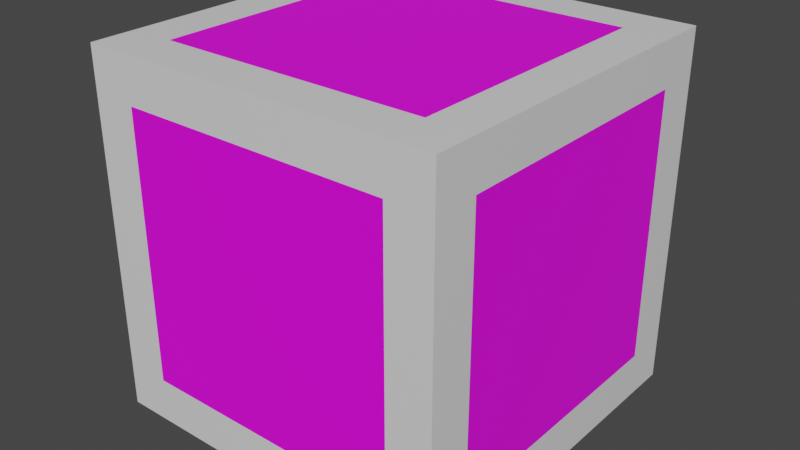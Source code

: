 # Source: pop_up_textured.blend  (saved by Blender 3.1.7; exported with 4.5.12 LTS)
import bpy
from mathutils import Matrix  # noqa: F401  (used for matrix-valued properties, if any)

bpy.ops.wm.read_factory_settings(use_empty=True)
scene = bpy.context.scene
scene.name = 'Scene'

# ---- collections
col_collection = bpy.data.collections.new('Collection'); scene.collection.children.link(col_collection)

# ---- images (referenced by path relative to the original .blend; pixels are not part of the script)
import os
ASSET_DIR = os.environ.get("B2B_ASSET_DIR", "")  # directory of the original .blend (textures are referenced by path, not embedded)
HERE = os.path.dirname(os.path.abspath(__file__))  # packed textures are extracted next to this script under _unpacked/

def load_image(name, relpath, width, height, colorspace="sRGB"):
    """Load a texture the original file referenced (path relative to the .blend, or extracted next to this script)."""
    p = next((c for c in (os.path.join(HERE, relpath), os.path.join(ASSET_DIR, relpath)) if relpath and os.path.exists(c)), "")
    if p:
        img = bpy.data.images.load(p, check_existing=True)
        img.name = name
    else:  # same state as the original file: an image datablock whose file is absent (Cycles renders it pink)
        img = bpy.data.images.new(name, width, height)
        img.source = "FILE"
        img.filepath = "//" + (relpath or name)
    img.colorspace_settings.name = colorspace
    return img
img_pngwing_com_1_png = load_image('pngwing.com 1.png', 'pngwing.com 1.png', 1024, 1024, 'sRGB')

# ---- materials (node trees are filled in below, after node groups)
mat_material = bpy.data.materials.new('Material')
mat_material.alpha_threshold = 0.0
mat_material.use_transparent_shadow = False
mat_material.line_color = (0.0, 0.0, 0.0, 1.0)
mat_smartphone_tex = bpy.data.materials.new('smartphone_tex')
mat_smartphone_tex.use_transparent_shadow = False

# ---- material node trees
mat_material.use_nodes = True; mat_material.node_tree.nodes.clear()
_N = mat_material.node_tree.nodes; _L = mat_material.node_tree.links
n0 = _N.new('ShaderNodeOutputMaterial'); n0.name = 'Material Output'; n0.location = (300, 300)
n1 = _N.new('ShaderNodeBsdfPrincipled'); n1.name = 'Principled BSDF'; n1.location = (10, 300)
n1.distribution = 'GGX'
n1.subsurface_method = 'RANDOM_WALK_SKIN'
n1.inputs[2].default_value = 0.4
n1.inputs[3].default_value = 1.45
n1.inputs[27].default_value = (0.0, 0.0, 0.0, 1.0)
n1.inputs[28].default_value = 1.0
_L.new(n1.outputs[0], n0.inputs[0])
n0.is_active_output = True
mat_smartphone_tex.use_nodes = True; mat_smartphone_tex.node_tree.nodes.clear()
_N = mat_smartphone_tex.node_tree.nodes; _L = mat_smartphone_tex.node_tree.links
n0 = _N.new('ShaderNodeBsdfPrincipled'); n0.name = 'Principled BSDF'; n0.location = (10, 300)
n0.distribution = 'GGX'
n0.subsurface_method = 'RANDOM_WALK_SKIN'
n0.inputs[3].default_value = 1.45
n0.inputs[27].default_value = (0.0, 0.0, 0.0, 1.0)
n0.inputs[28].default_value = 1.0
n1 = _N.new('ShaderNodeOutputMaterial'); n1.name = 'Material Output'; n1.location = (300, 300)
n2 = _N.new('ShaderNodeTexImage'); n2.name = 'Image Texture'; n2.location = (-280, 275)
n2.image = img_pngwing_com_1_png
_L.new(n0.outputs[0], n1.inputs[0])
_L.new(n2.outputs[0], n0.inputs[0])
n1.is_active_output = True

# ---- world
world_world = bpy.data.worlds.new('World'); scene.world = world_world
world_world.use_nodes = True; world_world.node_tree.nodes.clear()
_N = world_world.node_tree.nodes; _L = world_world.node_tree.links
n0 = _N.new('ShaderNodeOutputWorld'); n0.name = 'World Output'; n0.location = (300, 300)
n1 = _N.new('ShaderNodeBackground'); n1.name = 'Background'; n1.location = (10, 300)
n1.inputs[0].default_value = (0.05088, 0.05088, 0.05088, 1.0)
_L.new(n1.outputs[0], n0.inputs[0])
n0.is_active_output = True
world_world.color = (0.05088, 0.05088, 0.05088)
world_world.use_sun_shadow = False
world_world.sun_shadow_jitter_overblur = 0.0

# ---- meshes
me_cube = bpy.data.meshes.new('Cube')
me_cube.from_pydata([(1.0, 1.0, 1.0), (1.0, 1.0, -1.0), (1.0, -1.0, 1.0), (1.0, -1.0, -1.0), (-1.0, 1.0, 1.0), (-1.0, 1.0, -1.0), (-1.0, -1.0, 1.0), (-1.0, -1.0, -1.0), (0.7501, 0.7501, 1.0), (-0.7501, 0.7501, 1.0), (-0.7501, -0.7501, 1.0), (0.7501, -0.7501, 1.0), (0.7501, -1.0, -0.7501), (0.7501, -1.0, 0.7501), (-0.7501, -1.0, 0.7501), (-0.7501, -1.0, -0.7501), (-1.0, -0.7501, -0.7501), (-1.0, -0.7501, 0.7501), (-1.0, 0.7501, 0.7501), (-1.0, 0.7501, -0.7501), (-0.7501, 0.7501, -1.0), (0.7501, 0.7501, -1.0), (0.7501, -0.7501, -1.0), (-0.7501, -0.7501, -1.0), (1.0, 0.7501, -0.7501), (1.0, 0.7501, 0.7501), (1.0, -0.7501, 0.7501), (1.0, -0.7501, -0.7501), (-0.7501, 1.0, -0.7501), (-0.7501, 1.0, 0.7501), (0.7501, 1.0, 0.7501), (0.7501, 1.0, -0.7501)], [], [(8, 9, 10, 11), (12, 13, 14, 15), (16, 17, 18, 19), (20, 21, 22, 23), (24, 25, 26, 27), (28, 29, 30, 31), (0, 4, 9, 8), (4, 6, 10, 9), (6, 2, 11, 10), (2, 0, 8, 11), (3, 2, 13, 12), (2, 6, 14, 13), (6, 7, 15, 14), (7, 3, 12, 15), (7, 6, 17, 16), (6, 4, 18, 17), (4, 5, 19, 18), (5, 7, 16, 19), (5, 1, 21, 20), (1, 3, 22, 21), (3, 7, 23, 22), (7, 5, 20, 23), (1, 0, 25, 24), (0, 2, 26, 25), (2, 3, 27, 26), (3, 1, 24, 27), (5, 4, 29, 28), (4, 0, 30, 29), (0, 1, 31, 30), (1, 5, 28, 31)])
me_cube.polygons.foreach_set('material_index', [1, 1, 1, 1, 1, 1, 0, 0, 0, 0, 0, 0, 0, 0, 0, 0, 0, 0, 0, 0, 0, 0, 0, 0, 0, 0, 0, 0, 0, 0])
_uv = me_cube.uv_layers.new(name='UVMap')
_uv.uv.foreach_set('vector', [1.001, -1.002, 2.002, -1.002, 2.002, -0.0006018, 1.001, -0.0006019, -0.0006018, -1.002, -0.0006019, -0.0006018, -1.002, -0.0006019, -1.002, -1.002, -0.0006018, -0.0006019, -0.0006019, 1.001, -1.002, 1.001, -1.002, -0.0006019, -0.0006019, -1.002, 1.001, -1.002, 1.001, -0.0006018, -0.0006019, -0.0006019, 1.001, -0.0006019, 1.001, 1.001, -0.0006019, 1.001, -0.0006019, -0.0006019, -0.0006018, 1.001, -0.0006019, 2.002, -1.002, 2.002, -1.002, 1.001, 0.625, 0.5, 0.875, 0.5, 0.8438, 0.5312, 0.6562, 0.5312, 0.875, 0.5, 0.875, 0.75, 0.8438, 0.7188, 0.8438, 0.5312, 0.875, 0.75, 0.625, 0.75, 0.6562, 0.7188, 0.8438, 0.7188, 0.625, 0.75, 0.625, 0.5, 0.6562, 0.5312, 0.6562, 0.7188, 0.375, 0.75, 0.625, 0.75, 0.5938, 0.7812, 0.4062, 0.7812, 0.625, 0.75, 0.625, 1.0, 0.5938, 0.9688, 0.5938, 0.7812, 0.625, 1.0, 0.375, 1.0, 0.4062, 0.9688, 0.5938, 0.9688, 0.375, 1.0, 0.375, 0.75, 0.4062, 0.7812, 0.4062, 0.9688, 0.375, 0.0, 0.625, 0.0, 0.5938, 0.03124, 0.4062, 0.03124, 0.625, 0.0, 0.625, 0.25, 0.5938, 0.2188, 0.5938, 0.03124, 0.625, 0.25, 0.375, 0.25, 0.4062, 0.2188, 0.5938, 0.2188, 0.375, 0.25, 0.375, 0.0, 0.4062, 0.03124, 0.4062, 0.2188, 0.125, 0.5, 0.375, 0.5, 0.3438, 0.5312, 0.1562, 0.5312, 0.375, 0.5, 0.375, 0.75, 0.3438, 0.7188, 0.3438, 0.5312, 0.375, 0.75, 0.125, 0.75, 0.1562, 0.7188, 0.3438, 0.7188, 0.125, 0.75, 0.125, 0.5, 0.1562, 0.5312, 0.1562, 0.7188, 0.375, 0.5, 0.625, 0.5, 0.5938, 0.5312, 0.4062, 0.5312, 0.625, 0.5, 0.625, 0.75, 0.5938, 0.7188, 0.5938, 0.5312, 0.625, 0.75, 0.375, 0.75, 0.4062, 0.7188, 0.5938, 0.7188, 0.375, 0.75, 0.375, 0.5, 0.4062, 0.5312, 0.4062, 0.7188, 0.375, 0.25, 0.625, 0.25, 0.5938, 0.2812, 0.4062, 0.2812, 0.625, 0.25, 0.625, 0.5, 0.5938, 0.4688, 0.5938, 0.2812, 0.625, 0.5, 0.375, 0.5, 0.4062, 0.4688, 0.5938, 0.4688, 0.375, 0.5, 0.375, 0.25, 0.4062, 0.2812, 0.4062, 0.4688])
me_cube.materials.append(mat_material)
me_cube.materials.append(mat_smartphone_tex)
me_cube.use_remesh_preserve_volume = False
me_cube.use_remesh_preserve_attributes = False
me_cube.use_mirror_vertex_groups = False
me_cube.update()

# ---- objects
ob_cube = bpy.data.objects.new('Cube', me_cube)

# ---- transforms, parenting, visibility, modifiers, constraints
ob_cube.location = (0.0, 0.0, 0.0)
ob_cube.lock_rotations_4d = False
ob_cube.empty_display_type = 'ARROWS'
ob_cube.lineart.crease_threshold = 0.0

# ---- collection membership
col_collection.objects.link(ob_cube)

# ---- scene / render settings (as saved in the file)
scene.frame_start = 1; scene.frame_end = 250; scene.frame_set(1)
scene.render.engine = 'BLENDER_EEVEE_NEXT'
scene.cycles.sampling_pattern = 'TABULATED_SOBOL'
scene.cycles.use_light_tree = False
scene.view_settings.view_transform = 'Filmic'
bpy.context.view_layer.update()

# ---- added for rendering (the .blend has no active camera and no usable light): camera, sun
cam_auto = bpy.data.cameras.new('AutoCamera')
cam_auto.lens = 50.0
cam_auto.sensor_width = 36.0
cam_auto.clip_end = 1000.0
ob_auto_camera = bpy.data.objects.new('AutoCamera', cam_auto)
scene.collection.objects.link(ob_auto_camera)
ob_auto_camera.location = (3.20507, -3.84609, 2.56406)
ob_auto_camera.rotation_euler = (1.09748, -7.21219e-08, 0.694738)
scene.camera = ob_auto_camera
light_auto_sun = bpy.data.lights.new('AutoSun', 'SUN')
light_auto_sun.energy = 3.0
light_auto_sun.angle = 0.0523599
ob_auto_sun = bpy.data.objects.new('AutoSun', light_auto_sun)
scene.collection.objects.link(ob_auto_sun)
ob_auto_sun.rotation_euler = (0.872665, 0.174533, 0.523599)
bpy.context.view_layer.update()
